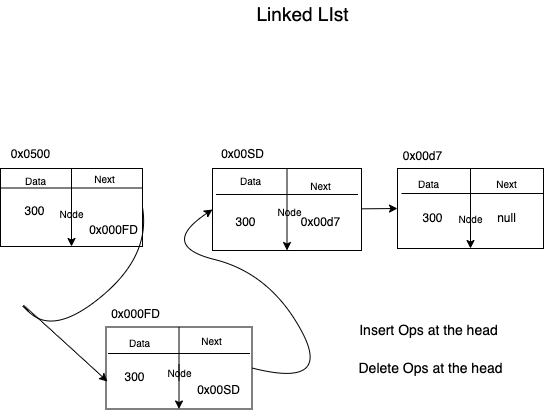

The diagram above was exported from draw.io. Its source (the exported page's mxGraphModel, read from the mxfile embedded in the PNG):
<mxGraphModel dx="581" dy="411" grid="0" gridSize="10" guides="1" tooltips="1" connect="1" arrows="1" fold="1" page="1" pageScale="1" pageWidth="850" pageHeight="1100" math="0" shadow="0">
  <root>
    <mxCell id="0" />
    <mxCell id="1" parent="0" />
    <mxCell id="2" value="" style="rounded=0;whiteSpace=wrap;html=1;" parent="1" vertex="1">
      <mxGeometry x="28" y="200" width="142" height="78" as="geometry" />
    </mxCell>
    <mxCell id="7" style="edgeStyle=none;html=1;entryX=0;entryY=0.5;entryDx=0;entryDy=0;" parent="1" source="3" target="5" edge="1">
      <mxGeometry relative="1" as="geometry" />
    </mxCell>
    <mxCell id="3" value="" style="rounded=0;whiteSpace=wrap;html=1;" parent="1" vertex="1">
      <mxGeometry x="240" y="200" width="149" height="82" as="geometry" />
    </mxCell>
    <mxCell id="5" value="" style="rounded=0;whiteSpace=wrap;html=1;" parent="1" vertex="1">
      <mxGeometry x="425" y="200" width="146" height="80" as="geometry" />
    </mxCell>
    <mxCell id="8" style="edgeStyle=none;html=1;exitX=0.5;exitY=0;exitDx=0;exitDy=0;entryX=0.5;entryY=1;entryDx=0;entryDy=0;startArrow=none;" parent="1" source="43" target="2" edge="1">
      <mxGeometry relative="1" as="geometry" />
    </mxCell>
    <mxCell id="9" style="edgeStyle=none;html=1;exitX=0.5;exitY=0;exitDx=0;exitDy=0;entryX=0.5;entryY=1;entryDx=0;entryDy=0;" parent="1" source="3" target="3" edge="1">
      <mxGeometry relative="1" as="geometry" />
    </mxCell>
    <mxCell id="10" style="edgeStyle=none;html=1;exitX=0.5;exitY=0;exitDx=0;exitDy=0;entryX=0.5;entryY=1;entryDx=0;entryDy=0;startArrow=none;" parent="1" source="56" target="5" edge="1">
      <mxGeometry relative="1" as="geometry" />
    </mxCell>
    <mxCell id="11" value="300" style="text;html=1;align=center;verticalAlign=middle;resizable=0;points=[];autosize=1;strokeColor=none;fillColor=none;" parent="1" vertex="1">
      <mxGeometry x="42" y="233" width="40" height="20" as="geometry" />
    </mxCell>
    <mxCell id="12" value="300" style="text;html=1;align=center;verticalAlign=middle;resizable=0;points=[];autosize=1;strokeColor=none;fillColor=none;" parent="1" vertex="1">
      <mxGeometry x="253" y="244" width="40" height="20" as="geometry" />
    </mxCell>
    <mxCell id="13" value="300" style="text;html=1;align=center;verticalAlign=middle;resizable=0;points=[];autosize=1;strokeColor=none;fillColor=none;" parent="1" vertex="1">
      <mxGeometry x="440" y="240" width="40" height="20" as="geometry" />
    </mxCell>
    <mxCell id="14" value="0x0500" style="text;html=1;align=center;verticalAlign=middle;resizable=0;points=[];autosize=1;strokeColor=none;fillColor=none;" parent="1" vertex="1">
      <mxGeometry x="28" y="176" width="60" height="20" as="geometry" />
    </mxCell>
    <mxCell id="15" value="0x00SD" style="text;html=1;align=center;verticalAlign=middle;resizable=0;points=[];autosize=1;strokeColor=none;fillColor=none;" parent="1" vertex="1">
      <mxGeometry x="240" y="176" width="60" height="20" as="geometry" />
    </mxCell>
    <mxCell id="16" value="0x00d7" style="text;html=1;align=center;verticalAlign=middle;resizable=0;points=[];autosize=1;strokeColor=none;fillColor=none;" parent="1" vertex="1">
      <mxGeometry x="420" y="178" width="60" height="20" as="geometry" />
    </mxCell>
    <mxCell id="17" value="0x00d7" style="text;html=1;align=center;verticalAlign=middle;resizable=0;points=[];autosize=1;strokeColor=none;fillColor=none;" parent="1" vertex="1">
      <mxGeometry x="318" y="244" width="60" height="20" as="geometry" />
    </mxCell>
    <mxCell id="19" value="null" style="text;html=1;align=center;verticalAlign=middle;resizable=0;points=[];autosize=1;strokeColor=none;fillColor=none;" parent="1" vertex="1">
      <mxGeometry x="519" y="240" width="30" height="20" as="geometry" />
    </mxCell>
    <mxCell id="20" value="Linked LIst" style="text;html=1;align=center;verticalAlign=middle;resizable=0;points=[];autosize=1;strokeColor=none;fillColor=none;fontSize=19;" parent="1" vertex="1">
      <mxGeometry x="279" y="32" width="102" height="27" as="geometry" />
    </mxCell>
    <mxCell id="21" value="" style="rounded=0;whiteSpace=wrap;html=1;fontSize=19;" vertex="1" parent="1">
      <mxGeometry x="133.5" y="358.5" width="146" height="82" as="geometry" />
    </mxCell>
    <mxCell id="30" value="" style="endArrow=classic;html=1;fontSize=19;entryX=0.5;entryY=1;entryDx=0;entryDy=0;exitX=0.5;exitY=0;exitDx=0;exitDy=0;startArrow=none;" edge="1" parent="1" source="46" target="21">
      <mxGeometry width="50" height="50" relative="1" as="geometry">
        <mxPoint x="271" y="287" as="sourcePoint" />
        <mxPoint x="321" y="237" as="targetPoint" />
      </mxGeometry>
    </mxCell>
    <mxCell id="32" value="300" style="text;html=1;align=center;verticalAlign=middle;resizable=0;points=[];autosize=1;strokeColor=none;fillColor=none;" vertex="1" parent="1">
      <mxGeometry x="142" y="399" width="40" height="20" as="geometry" />
    </mxCell>
    <mxCell id="34" value="0x000FD" style="text;html=1;align=center;verticalAlign=middle;resizable=0;points=[];autosize=1;strokeColor=none;fillColor=none;" vertex="1" parent="1">
      <mxGeometry x="111" y="253" width="59" height="18" as="geometry" />
    </mxCell>
    <mxCell id="35" value="Insert Ops at the head" style="text;html=1;align=center;verticalAlign=middle;resizable=0;points=[];autosize=1;strokeColor=none;fillColor=none;fontSize=14;" vertex="1" parent="1">
      <mxGeometry x="381" y="351" width="149" height="21" as="geometry" />
    </mxCell>
    <mxCell id="36" value="Delete Ops at the head" style="text;html=1;align=center;verticalAlign=middle;resizable=0;points=[];autosize=1;strokeColor=none;fillColor=none;fontSize=14;" vertex="1" parent="1">
      <mxGeometry x="381" y="389" width="154" height="21" as="geometry" />
    </mxCell>
    <mxCell id="37" value="Data" style="text;html=1;align=center;verticalAlign=middle;resizable=0;points=[];autosize=1;strokeColor=none;fillColor=none;fontSize=10;" vertex="1" parent="1">
      <mxGeometry x="47" y="204" width="31" height="16" as="geometry" />
    </mxCell>
    <mxCell id="38" value="" style="endArrow=none;html=1;fontSize=10;exitX=0;exitY=0.25;exitDx=0;exitDy=0;entryX=1;entryY=0.25;entryDx=0;entryDy=0;" edge="1" parent="1" source="2" target="2">
      <mxGeometry width="50" height="50" relative="1" as="geometry">
        <mxPoint x="266" y="288" as="sourcePoint" />
        <mxPoint x="316" y="238" as="targetPoint" />
      </mxGeometry>
    </mxCell>
    <mxCell id="39" value="Next" style="text;html=1;align=center;verticalAlign=middle;resizable=0;points=[];autosize=1;strokeColor=none;fillColor=none;fontSize=10;" vertex="1" parent="1">
      <mxGeometry x="116" y="202" width="31" height="16" as="geometry" />
    </mxCell>
    <mxCell id="40" value="" style="endArrow=none;html=1;fontSize=10;exitX=0;exitY=0.25;exitDx=0;exitDy=0;entryX=1;entryY=0.25;entryDx=0;entryDy=0;" edge="1" parent="1">
      <mxGeometry width="50" height="50" relative="1" as="geometry">
        <mxPoint x="135.5" y="385" as="sourcePoint" />
        <mxPoint x="277.5" y="385" as="targetPoint" />
      </mxGeometry>
    </mxCell>
    <mxCell id="41" value="Data" style="text;html=1;align=center;verticalAlign=middle;resizable=0;points=[];autosize=1;strokeColor=none;fillColor=none;fontSize=10;" vertex="1" parent="1">
      <mxGeometry x="151" y="366" width="31" height="16" as="geometry" />
    </mxCell>
    <mxCell id="43" value="Node" style="text;html=1;align=center;verticalAlign=middle;resizable=0;points=[];autosize=1;strokeColor=none;fillColor=none;fontSize=10;" vertex="1" parent="1">
      <mxGeometry x="82" y="237" width="34" height="16" as="geometry" />
    </mxCell>
    <mxCell id="44" value="" style="edgeStyle=none;html=1;exitX=0.5;exitY=0;exitDx=0;exitDy=0;entryX=0.5;entryY=1;entryDx=0;entryDy=0;endArrow=none;" edge="1" parent="1" source="2" target="43">
      <mxGeometry relative="1" as="geometry">
        <mxPoint x="99" y="200" as="sourcePoint" />
        <mxPoint x="99" y="278" as="targetPoint" />
      </mxGeometry>
    </mxCell>
    <mxCell id="46" value="Node" style="text;html=1;align=center;verticalAlign=middle;resizable=0;points=[];autosize=1;strokeColor=none;fillColor=none;fontSize=10;" vertex="1" parent="1">
      <mxGeometry x="189.5" y="396" width="34" height="16" as="geometry" />
    </mxCell>
    <mxCell id="47" value="" style="endArrow=none;html=1;fontSize=19;entryX=0.5;entryY=1;entryDx=0;entryDy=0;exitX=0.5;exitY=0;exitDx=0;exitDy=0;" edge="1" parent="1" source="21" target="46">
      <mxGeometry width="50" height="50" relative="1" as="geometry">
        <mxPoint x="206.5" y="358.5" as="sourcePoint" />
        <mxPoint x="206.5" y="440.5" as="targetPoint" />
      </mxGeometry>
    </mxCell>
    <mxCell id="48" value="Next" style="text;html=1;align=center;verticalAlign=middle;resizable=0;points=[];autosize=1;strokeColor=none;fillColor=none;fontSize=10;" vertex="1" parent="1">
      <mxGeometry x="223.5" y="364" width="31" height="16" as="geometry" />
    </mxCell>
    <mxCell id="49" value="" style="endArrow=none;html=1;fontSize=10;exitX=0;exitY=0.25;exitDx=0;exitDy=0;entryX=1;entryY=0.25;entryDx=0;entryDy=0;" edge="1" parent="1">
      <mxGeometry width="50" height="50" relative="1" as="geometry">
        <mxPoint x="243.5" y="226" as="sourcePoint" />
        <mxPoint x="385.5" y="226" as="targetPoint" />
      </mxGeometry>
    </mxCell>
    <mxCell id="50" value="Data" style="text;html=1;align=center;verticalAlign=middle;resizable=0;points=[];autosize=1;strokeColor=none;fillColor=none;fontSize=10;" vertex="1" parent="1">
      <mxGeometry x="262" y="204" width="31" height="16" as="geometry" />
    </mxCell>
    <mxCell id="51" value="Next" style="text;html=1;align=center;verticalAlign=middle;resizable=0;points=[];autosize=1;strokeColor=none;fillColor=none;fontSize=10;" vertex="1" parent="1">
      <mxGeometry x="332.5" y="209" width="31" height="16" as="geometry" />
    </mxCell>
    <mxCell id="52" value="Node" style="text;html=1;align=center;verticalAlign=middle;resizable=0;points=[];autosize=1;strokeColor=none;fillColor=none;fontSize=10;" vertex="1" parent="1">
      <mxGeometry x="300" y="235" width="34" height="16" as="geometry" />
    </mxCell>
    <mxCell id="55" value="" style="endArrow=none;html=1;fontSize=10;exitX=0;exitY=0.25;exitDx=0;exitDy=0;entryX=1;entryY=0.25;entryDx=0;entryDy=0;" edge="1" parent="1">
      <mxGeometry width="50" height="50" relative="1" as="geometry">
        <mxPoint x="429" y="225" as="sourcePoint" />
        <mxPoint x="571" y="225" as="targetPoint" />
      </mxGeometry>
    </mxCell>
    <mxCell id="56" value="Node" style="text;html=1;align=center;verticalAlign=middle;resizable=0;points=[];autosize=1;strokeColor=none;fillColor=none;fontSize=10;" vertex="1" parent="1">
      <mxGeometry x="481" y="242" width="34" height="16" as="geometry" />
    </mxCell>
    <mxCell id="57" value="" style="edgeStyle=none;html=1;exitX=0.5;exitY=0;exitDx=0;exitDy=0;entryX=0.5;entryY=1;entryDx=0;entryDy=0;endArrow=none;" edge="1" parent="1" source="5" target="56">
      <mxGeometry relative="1" as="geometry">
        <mxPoint x="498" y="200" as="sourcePoint" />
        <mxPoint x="498" y="280" as="targetPoint" />
      </mxGeometry>
    </mxCell>
    <mxCell id="58" value="Data" style="text;html=1;align=center;verticalAlign=middle;resizable=0;points=[];autosize=1;strokeColor=none;fillColor=none;fontSize=10;" vertex="1" parent="1">
      <mxGeometry x="440" y="207" width="31" height="16" as="geometry" />
    </mxCell>
    <mxCell id="59" value="Next" style="text;html=1;align=center;verticalAlign=middle;resizable=0;points=[];autosize=1;strokeColor=none;fillColor=none;fontSize=10;" vertex="1" parent="1">
      <mxGeometry x="518.5" y="207" width="31" height="16" as="geometry" />
    </mxCell>
    <mxCell id="60" value="0x000FD" style="text;html=1;align=center;verticalAlign=middle;resizable=0;points=[];autosize=1;strokeColor=none;fillColor=none;" vertex="1" parent="1">
      <mxGeometry x="133.5" y="337" width="59" height="18" as="geometry" />
    </mxCell>
    <mxCell id="61" value="0x00SD" style="text;html=1;align=center;verticalAlign=middle;resizable=0;points=[];autosize=1;strokeColor=none;fillColor=none;" vertex="1" parent="1">
      <mxGeometry x="216" y="412" width="60" height="20" as="geometry" />
    </mxCell>
    <mxCell id="63" value="" style="curved=1;endArrow=classic;html=1;fontSize=10;exitX=1;exitY=0.5;exitDx=0;exitDy=0;entryX=0;entryY=0.5;entryDx=0;entryDy=0;" edge="1" parent="1" source="21" target="3">
      <mxGeometry width="50" height="50" relative="1" as="geometry">
        <mxPoint x="310" y="420" as="sourcePoint" />
        <mxPoint x="360" y="370" as="targetPoint" />
        <Array as="points">
          <mxPoint x="360" y="420" />
          <mxPoint x="298" y="305" />
          <mxPoint x="186" y="277" />
        </Array>
      </mxGeometry>
    </mxCell>
    <mxCell id="64" value="" style="curved=1;endArrow=classic;html=1;fontSize=10;entryX=0.01;entryY=0.665;entryDx=0;entryDy=0;entryPerimeter=0;exitX=1;exitY=0.5;exitDx=0;exitDy=0;" edge="1" parent="1" source="2" target="21">
      <mxGeometry width="50" height="50" relative="1" as="geometry">
        <mxPoint x="31" y="368" as="sourcePoint" />
        <mxPoint x="81" y="318" as="targetPoint" />
        <Array as="points">
          <mxPoint x="178" y="287" />
          <mxPoint x="81" y="368" />
          <mxPoint x="31" y="318" />
        </Array>
      </mxGeometry>
    </mxCell>
  </root>
</mxGraphModel>